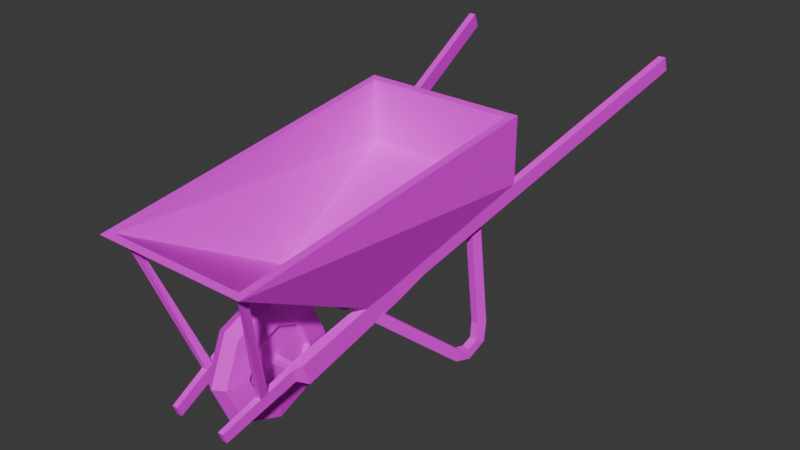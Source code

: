 # Source: Wheelbarrow01.blend  (saved by Blender 4.1.23; exported with 4.5.12 LTS)
import bpy
from mathutils import Matrix  # noqa: F401  (used for matrix-valued properties, if any)

bpy.ops.wm.read_factory_settings(use_empty=True)
scene = bpy.context.scene
scene.name = 'Scene'

# ---- collections
col_collection = bpy.data.collections.new('Collection'); scene.collection.children.link(col_collection)

# ---- images (referenced by path relative to the original .blend; pixels are not part of the script)
import os
ASSET_DIR = os.environ.get("B2B_ASSET_DIR", "")  # directory of the original .blend (textures are referenced by path, not embedded)
HERE = os.path.dirname(os.path.abspath(__file__))  # packed textures are extracted next to this script under _unpacked/

def load_image(name, relpath, width, height, colorspace="sRGB"):
    """Load a texture the original file referenced (path relative to the .blend, or extracted next to this script)."""
    p = next((c for c in (os.path.join(HERE, relpath), os.path.join(ASSET_DIR, relpath)) if relpath and os.path.exists(c)), "")
    if p:
        img = bpy.data.images.load(p, check_existing=True)
        img.name = name
    else:  # same state as the original file: an image datablock whose file is absent (Cycles renders it pink)
        img = bpy.data.images.new(name, width, height)
        img.source = "FILE"
        img.filepath = "//" + (relpath or name)
    img.colorspace_settings.name = colorspace
    return img
img_wheelbarrow01_a_jpg = load_image('Wheelbarrow01_a.jpg', 'Wheelbarrow01_a.jpg', 1024, 1024, 'sRGB')

# ---- materials (node trees are filled in below, after node groups)
mat_material = bpy.data.materials.new('Material')
mat_material.alpha_threshold = 0.0
mat_material.use_transparent_shadow = False
mat_material.roughness = 0.5
mat_material.line_color = (0.0, 0.0, 0.0, 1.0)

# ---- material node trees
mat_material.use_nodes = True; mat_material.node_tree.nodes.clear()
_N = mat_material.node_tree.nodes; _L = mat_material.node_tree.links
n0 = _N.new('ShaderNodeOutputMaterial'); n0.name = 'Material Output'; n0.location = (300, 300)
n1 = _N.new('ShaderNodeBsdfPrincipled'); n1.name = 'Principled BSDF'; n1.location = (10, 300)
n1.inputs[3].default_value = 1.45
n1.inputs[13].default_value = 0.15
n2 = _N.new('ShaderNodeTexImage'); n2.name = 'Image Texture'; n2.location = (-280, 280)
n2.image = img_wheelbarrow01_a_jpg
n2.interpolation = 'Closest'
_L.new(n1.outputs[0], n0.inputs[0])
_L.new(n2.outputs[0], n1.inputs[0])
n0.is_active_output = True

# ---- world
world_world = bpy.data.worlds.new('World'); scene.world = world_world
world_world.use_nodes = True; world_world.node_tree.nodes.clear()
_N = world_world.node_tree.nodes; _L = world_world.node_tree.links
n0 = _N.new('ShaderNodeOutputWorld'); n0.name = 'World Output'; n0.location = (300, 300)
n1 = _N.new('ShaderNodeBackground'); n1.name = 'Background'; n1.location = (10, 300)
n1.inputs[0].default_value = (0.05088, 0.05088, 0.05088, 1.0)
_L.new(n1.outputs[0], n0.inputs[0])
n0.is_active_output = True
world_world.color = (0.05088, 0.05088, 0.05088)
world_world.use_sun_shadow = False
world_world.sun_shadow_jitter_overblur = 0.0

# ---- meshes
me_torus = bpy.data.meshes.new('Torus')
me_torus.from_pydata([(0.0, 4.172e-06, 2.818e-08), (0.1024, 4.292e-06, 0.05881), (0.1307, 4.292e-06, 0.2645), (0.4096, 0.03363, 0.4883), (0.0, 0.4179, 0.1728), (0.1024, 0.3761, 0.2146), (0.1307, 0.2306, 0.3601), (0.3047, 0.03363, 0.4883), (0.0, 0.591, 0.5907), (0.1024, 0.5319, 0.5907), (0.1307, 0.3261, 0.5907), (0.4096, -0.03326, 0.6889), (0.0, 0.4179, 1.009), (0.1024, 0.3761, 0.9668), (0.1307, 0.2306, 0.8213), (0.3047, -0.03326, 0.6889), (0.0, 4.292e-06, 1.182), (0.1024, 4.292e-06, 1.123), (0.1307, 4.292e-06, 0.9168), (0.5317, 0.9365, 0.8571), (0.0, -0.4179, 1.009), (0.1024, -0.3761, 0.9668), (0.1307, -0.2306, 0.8213), (0.4641, 0.9365, 0.8571), (0.0, -0.591, 0.5907), (0.1024, -0.5319, 0.5907), (0.1307, -0.3261, 0.5907), (0.5317, 0.8697, 1.029), (0.0, -0.4179, 0.1728), (0.1024, -0.3761, 0.2146), (0.1307, -0.2306, 0.3601), (0.4641, 0.8697, 1.029), (0.09035, 4.292e-06, 0.2878), (0.09035, 0.3028, 0.5907), (0.09035, -0.2141, 0.8048), (0.09035, -0.2141, 0.3765), (0.3641, -0.06794, 0.5477), (0.3047, -0.06794, 0.5477), (0.3641, -0.1032, 0.6629), (0.3047, -0.1032, 0.6629), (0.2782, -0.71, 0.3094), (0.227, -0.71, 0.3094), (0.2782, -0.7452, 0.4043), (0.227, -0.7452, 0.4043), (0.5844, 1.191, 1.003), (0.5169, 1.191, 1.003), (0.5844, 1.141, 1.132), (0.5169, 1.141, 1.132), (1.096, 4.066, 2.07), (1.029, 4.066, 2.07), (1.096, 4.016, 2.205), (1.029, 4.016, 2.205), (0.4918, 0.6571, 0.7863), (0.4317, 0.6719, 0.7863), (0.5039, 0.7366, 0.847), (0.4439, 0.7514, 0.847), (0.6837, 1.529, 0.0351), (0.6073, 1.544, 0.0351), (0.6955, 1.59, 0.1152), (0.6191, 1.605, 0.1152), (0.7129, 1.68, 0.0002461), (0.6365, 1.694, 0.0002461), (0.7109, 1.669, 0.1009), (0.6345, 1.684, 0.1009), (0.7443, 1.842, 0.1142), (0.6679, 1.856, 0.1142), (0.7267, 1.751, 0.1562), (0.6504, 1.766, 0.1562), (0.7285, 1.888, 0.2901), (0.6521, 1.902, 0.2901), (0.7092, 1.788, 0.2966), (0.6329, 1.803, 0.2966), (0.6154, 1.895, 1.322), (0.5391, 1.91, 1.322), (0.5962, 1.796, 1.324), (0.5199, 1.811, 1.324), (0.0, -0.02805, 0.5626), (0.0, -0.02805, 0.6187), (0.0, 0.02805, 0.5626), (0.0, 0.02805, 0.6187), (0.3047, -0.02805, 0.5626), (0.3047, -0.02805, 0.6187), (0.3047, 0.02805, 0.5626), (0.3047, 0.02805, 0.6187), (0.2774, -0.3288, 0.572), (0.3246, -0.3981, 0.5441), (0.6074, -0.7079, 1.699), (0.5661, -0.7003, 1.701), (0.597, -0.759, 1.702), (0.5557, -0.7514, 1.704), (0.269, -0.3981, 0.5441), (0.3339, -0.3288, 0.572), (0.09035, 0.2141, 0.3765), (0.09035, 0.2141, 0.8048), (0.09035, 4.292e-06, 0.8935), (0.09035, -0.3028, 0.5907), (0.09035, 4.292e-06, 0.5907), (-0.1024, 4.292e-06, 0.05881), (-0.1307, 4.292e-06, 0.2645), (-0.4096, 0.03363, 0.4883), (-0.1024, 0.3761, 0.2146), (-0.1307, 0.2306, 0.3601), (-0.3047, 0.03363, 0.4883), (-0.1024, 0.5319, 0.5907), (-0.1307, 0.3261, 0.5907), (-0.4096, -0.03326, 0.6889), (-0.1024, 0.3761, 0.9668), (-0.1307, 0.2306, 0.8213), (-0.3047, -0.03326, 0.6889), (-0.1024, 4.292e-06, 1.123), (-0.1307, 4.292e-06, 0.9168), (-0.5317, 0.9365, 0.8571), (-0.1024, -0.3761, 0.9668), (-0.1307, -0.2306, 0.8213), (-0.4641, 0.9365, 0.8571), (-0.1024, -0.5319, 0.5907), (-0.1307, -0.3261, 0.5907), (-0.5317, 0.8697, 1.029), (-0.1024, -0.3761, 0.2146), (-0.1307, -0.2306, 0.3601), (-0.4641, 0.8697, 1.029), (-0.09035, 4.292e-06, 0.2878), (-0.09035, 0.3028, 0.5907), (-0.09035, -0.2141, 0.8048), (-0.09035, -0.2141, 0.3765), (-0.3641, -0.06794, 0.5477), (-0.3047, -0.06794, 0.5477), (-0.3641, -0.1032, 0.6629), (-0.3047, -0.1032, 0.6629), (-0.2782, -0.71, 0.3094), (-0.227, -0.71, 0.3094), (-0.2782, -0.7452, 0.4043), (-0.227, -0.7452, 0.4043), (-0.5844, 1.191, 1.003), (-0.5169, 1.191, 1.003), (-0.5844, 1.141, 1.132), (-0.5169, 1.141, 1.132), (-1.096, 4.066, 2.07), (-1.029, 4.066, 2.07), (-1.096, 4.016, 2.205), (-1.029, 4.016, 2.205), (-0.4918, 0.6571, 0.7863), (-0.4317, 0.6719, 0.7863), (-0.5039, 0.7366, 0.847), (-0.4439, 0.7514, 0.847), (-0.6837, 1.529, 0.0351), (-0.6073, 1.544, 0.0351), (-0.6955, 1.59, 0.1152), (-0.6191, 1.605, 0.1152), (-0.7129, 1.68, 0.0002461), (-0.6365, 1.694, 0.0002461), (-0.7109, 1.669, 0.1009), (-0.6345, 1.684, 0.1009), (-0.7443, 1.842, 0.1142), (-0.6679, 1.856, 0.1142), (-0.7267, 1.751, 0.1562), (-0.6504, 1.766, 0.1562), (-0.7285, 1.888, 0.2901), (-0.6521, 1.902, 0.2901), (-0.7092, 1.788, 0.2966), (-0.6329, 1.803, 0.2966), (-0.6154, 1.895, 1.322), (-0.5391, 1.91, 1.322), (-0.5962, 1.796, 1.324), (-0.5199, 1.811, 1.324), (-0.3047, -0.02805, 0.5626), (-0.3047, -0.02805, 0.6187), (-0.3047, 0.02805, 0.5626), (-0.3047, 0.02805, 0.6187), (-0.2774, -0.3288, 0.572), (-0.3246, -0.3981, 0.5441), (-0.6074, -0.7079, 1.699), (-0.5661, -0.7003, 1.701), (-0.597, -0.759, 1.702), (-0.5557, -0.7514, 1.704), (-0.269, -0.3981, 0.5441), (-0.3339, -0.3288, 0.572), (-0.09035, 0.2141, 0.3765), (-0.09035, 0.2141, 0.8048), (-0.09035, 4.292e-06, 0.8935), (-0.09035, -0.3028, 0.5907), (-0.09035, 4.292e-06, 0.5907), (0.496, 0.601, 0.9275), (0.6486, -0.8077, 1.77), (0.767, 2.156, 1.515), (0.6977, 2.086, 2.116), (0.0, 2.156, 1.515), (0.0, 2.156, 2.125), (0.0, 0.601, 0.9275), (0.0, -0.8782, 1.762), (0.767, 2.156, 2.125), (0.0, 2.086, 2.116), (0.7212, -0.8782, 1.762), (0.0, 2.086, 1.538), (0.0, -0.8077, 1.77), (0.0, 0.6121, 0.982), (0.6977, 2.086, 1.538), (0.4234, 0.6121, 0.982), (-0.496, 0.601, 0.9275), (-0.6486, -0.8077, 1.77), (-0.767, 2.156, 1.515), (-0.6977, 2.086, 2.116), (-0.767, 2.156, 2.125), (-0.7212, -0.8782, 1.762), (-0.6977, 2.086, 1.538), (-0.4234, 0.6121, 0.982)], [], [(0, 4, 5, 1), (1, 5, 6, 2), (4, 8, 9, 5), (5, 9, 10, 6), (23, 7, 15, 31), (8, 12, 13, 9), (9, 13, 14, 10), (19, 23, 45, 44), (12, 16, 17, 13), (13, 17, 18, 14), (16, 20, 21, 17), (17, 21, 22, 18), (20, 24, 25, 21), (21, 25, 26, 22), (3, 11, 38, 36), (24, 28, 29, 25), (25, 29, 30, 26), (28, 0, 1, 29), (29, 1, 2, 30), (30, 2, 32, 35), (26, 30, 35, 95), (22, 26, 95, 34), (18, 22, 34, 94), (14, 18, 94, 93), (10, 14, 93, 33), (6, 10, 33, 92), (2, 6, 92, 32), (15, 11, 27, 31), (23, 19, 3, 7), (3, 19, 27, 11), (15, 7, 37, 39), (11, 15, 39, 38), (7, 3, 36, 37), (41, 40, 42, 43), (45, 47, 51, 49), (23, 31, 47, 45), (31, 27, 46, 47), (27, 19, 44, 46), (51, 50, 48, 49), (47, 46, 50, 51), (46, 44, 48, 50), (44, 45, 49, 48), (57, 56, 60, 61), (54, 55, 59, 58), (53, 52, 56, 57), (55, 53, 57, 59), (52, 54, 58, 56), (60, 62, 66, 64), (59, 57, 61, 63), (56, 58, 62, 60), (58, 59, 63, 62), (64, 66, 70, 68), (62, 63, 67, 66), (61, 60, 64, 65), (63, 61, 65, 67), (69, 68, 72, 73), (66, 67, 71, 70), (65, 64, 68, 69), (67, 65, 69, 71), (71, 69, 73, 75), (68, 70, 74, 72), (70, 71, 75, 74), (78, 79, 83, 82), (80, 81, 77, 76), (78, 82, 80, 76), (83, 79, 77, 81), (84, 91, 86, 87), (90, 84, 87, 89), (91, 85, 88, 86), (85, 90, 89, 88), (37, 36, 40, 41), (39, 43, 42, 38), (38, 42, 40, 36), (37, 41, 43, 39), (32, 92, 33, 96), (94, 34, 95, 96), (96, 95, 35, 32), (96, 33, 93, 94), (0, 97, 100, 4), (97, 98, 101, 100), (4, 100, 103, 8), (100, 101, 104, 103), (114, 120, 108, 102), (8, 103, 106, 12), (103, 104, 107, 106), (111, 133, 134, 114), (12, 106, 109, 16), (106, 107, 110, 109), (16, 109, 112, 20), (109, 110, 113, 112), (20, 112, 115, 24), (112, 113, 116, 115), (99, 125, 127, 105), (24, 115, 118, 28), (115, 116, 119, 118), (28, 118, 97, 0), (118, 119, 98, 97), (119, 124, 121, 98), (116, 180, 124, 119), (113, 123, 180, 116), (110, 179, 123, 113), (107, 178, 179, 110), (104, 122, 178, 107), (101, 177, 122, 104), (98, 121, 177, 101), (108, 120, 117, 105), (114, 102, 99, 111), (99, 105, 117, 111), (108, 128, 126, 102), (105, 127, 128, 108), (102, 126, 125, 99), (130, 132, 131, 129), (134, 138, 140, 136), (114, 134, 136, 120), (120, 136, 135, 117), (117, 135, 133, 111), (140, 138, 137, 139), (136, 140, 139, 135), (135, 139, 137, 133), (133, 137, 138, 134), (146, 150, 149, 145), (143, 147, 148, 144), (142, 146, 145, 141), (144, 148, 146, 142), (141, 145, 147, 143), (149, 153, 155, 151), (148, 152, 150, 146), (145, 149, 151, 147), (147, 151, 152, 148), (153, 157, 159, 155), (151, 155, 156, 152), (150, 154, 153, 149), (152, 156, 154, 150), (158, 162, 161, 157), (155, 159, 160, 156), (154, 158, 157, 153), (156, 160, 158, 154), (160, 164, 162, 158), (157, 161, 163, 159), (159, 163, 164, 160), (78, 167, 168, 79), (165, 76, 77, 166), (78, 76, 165, 167), (168, 166, 77, 79), (169, 172, 171, 176), (175, 174, 172, 169), (176, 171, 173, 170), (170, 173, 174, 175), (126, 130, 129, 125), (128, 127, 131, 132), (127, 125, 129, 131), (126, 128, 132, 130), (121, 181, 122, 177), (179, 181, 180, 123), (181, 121, 124, 180), (181, 179, 178, 122), (186, 187, 190, 184), (184, 190, 192, 182), (186, 184, 182, 188), (182, 192, 189, 188), (191, 185, 190, 187), (185, 183, 192, 190), (183, 194, 189, 192), (196, 193, 195, 197), (183, 185, 196, 197), (194, 183, 197, 195), (185, 191, 193, 196), (186, 200, 202, 187), (200, 198, 203, 202), (186, 188, 198, 200), (198, 188, 189, 203), (191, 187, 202, 201), (201, 202, 203, 199), (199, 203, 189, 194), (204, 205, 195, 193), (199, 205, 204, 201), (194, 195, 205, 199), (201, 204, 193, 191)])
_uv = me_torus.uv_layers.new(name='UVMap')
_uv.uv.foreach_set('vector', [0.9561, 0.1989, 0.8953, 0.0914, 0.8851, 0.129, 0.9324, 0.2097, 0.8986, 0.0914, 0.9662, 0.1989, 0.9223, 0.2204, 0.8851, 0.1559, 0.8953, 0.0914, 0.8074, 0.0914, 0.8176, 0.1237, 0.8851, 0.129, 0.9662, 0.1989, 0.8986, 0.0914, 0.8851, 0.1559, 0.9223, 0.2204, 0.6182, 0.328, 0.8311, 0.2527, 0.8412, 0.3118, 0.625, 0.3817, 0.8953, 0.4355, 0.8108, 0.4355, 0.8209, 0.3978, 0.8885, 0.3978, 0.8986, 0.0914, 0.8108, 0.0914, 0.8243, 0.1559, 0.8851, 0.1559, 0.3345, 0.4731, 0.3311, 0.4624, 0.3649, 0.4462, 0.3682, 0.457, 0.9561, 0.1989, 0.8953, 0.0914, 0.8851, 0.129, 0.9324, 0.2097, 0.9662, 0.1989, 0.8986, 0.0914, 0.8851, 0.1559, 0.9223, 0.2204, 0.8953, 0.0914, 0.8074, 0.0914, 0.8176, 0.1237, 0.8851, 0.129, 0.8986, 0.0914, 0.8108, 0.0914, 0.8243, 0.1559, 0.8851, 0.1559, 0.7466, 0.1935, 0.8074, 0.0914, 0.8176, 0.1237, 0.7669, 0.2043, 0.9662, 0.1989, 0.8986, 0.0914, 0.8851, 0.1559, 0.9223, 0.2204, 0.8311, 0.2527, 0.8412, 0.3118, 0.8581, 0.3065, 0.8547, 0.2849, 0.8074, 0.0914, 0.8953, 0.0914, 0.8851, 0.129, 0.8176, 0.1237, 0.8986, 0.0914, 0.8108, 0.0914, 0.8243, 0.1559, 0.8851, 0.1559, 0.8953, 0.0914, 0.9561, 0.1989, 0.9324, 0.2097, 0.8851, 0.129, 0.8108, 0.0914, 0.8986, 0.0914, 0.8851, 0.1559, 0.8243, 0.1559, 0.375, 0.8333, 0.5, 0.8333, 0.5, 0.9167, 0.375, 0.9167, 0.25, 0.8333, 0.375, 0.8333, 0.375, 0.9167, 0.25, 0.9167, 0.125, 0.8333, 0.25, 0.8333, 0.25, 0.9167, 0.125, 0.9167, 0.0, 0.8333, 0.125, 0.8333, 0.125, 0.9167, 0.0, 0.9167, 0.875, 0.8333, 1.0, 0.8333, 1.0, 0.9167, 0.875, 0.9167, 0.75, 0.8333, 0.875, 0.8333, 0.875, 0.9167, 0.75, 0.9167, 0.625, 0.8333, 0.75, 0.8333, 0.75, 0.9167, 0.625, 0.9167, 0.5, 0.8333, 0.625, 0.8333, 0.625, 0.9167, 0.5, 0.9167, 0.2061, 0.5054, 0.2095, 0.4839, 0.3243, 0.4516, 0.3243, 0.4624, 0.3311, 0.4624, 0.3345, 0.4731, 0.2162, 0.5215, 0.2128, 0.5054, 0.8311, 0.2527, 0.6182, 0.328, 0.625, 0.3817, 0.8412, 0.3118, 0.8412, 0.3118, 0.8311, 0.2527, 0.8547, 0.2849, 0.8581, 0.3065, 0.2095, 0.4839, 0.2061, 0.5054, 0.1993, 0.5054, 0.2027, 0.4946, 0.2128, 0.5054, 0.2162, 0.5215, 0.2027, 0.5215, 0.1993, 0.5108, 0.2264, 0.5108, 0.223, 0.4731, 0.2669, 0.4624, 0.2703, 0.4946, 0.5642, 0.3495, 0.5709, 0.4032, 0.01014, 0.5968, 0.003378, 0.5538, 0.6182, 0.328, 0.625, 0.3817, 0.5709, 0.4032, 0.5642, 0.3495, 0.3243, 0.4624, 0.3243, 0.4516, 0.3581, 0.4355, 0.3581, 0.4462, 0.625, 0.3817, 0.6182, 0.328, 0.5642, 0.3495, 0.5709, 0.4032, 0.2872, 0.4892, 0.2804, 0.457, 0.2196, 0.4731, 0.2264, 0.5108, 0.3581, 0.4462, 0.3581, 0.4355, 0.723, 0.3011, 0.723, 0.3118, 0.5709, 0.4032, 0.5642, 0.3495, 0.003378, 0.5538, 0.01014, 0.5968, 0.3682, 0.457, 0.3649, 0.4462, 0.7297, 0.3118, 0.7331, 0.328, 0.5034, 0.07527, 0.4899, 0.06989, 0.5034, 0.02151, 0.5135, 0.04301, 0.7027, 0.2849, 0.6926, 0.2903, 0.5642, 0.06452, 0.5676, 0.04301, 0.4696, 0.3763, 0.4561, 0.3763, 0.4899, 0.06989, 0.5034, 0.07527, 0.6791, 0.2796, 0.6926, 0.2634, 0.5541, 0.01075, 0.5507, 0.03763, 0.6926, 0.2634, 0.6791, 0.2796, 0.5507, 0.03763, 0.5541, 0.01075, 0.5304, 0.005376, 0.5304, 0.03226, 0.5101, 0.04301, 0.5034, 0.02151, 0.5507, 0.03763, 0.5541, 0.01075, 0.5304, 0.005376, 0.5304, 0.03226, 0.5541, 0.01075, 0.5507, 0.03763, 0.5304, 0.03226, 0.5304, 0.005376, 0.5676, 0.04301, 0.5642, 0.06452, 0.5473, 0.02688, 0.5473, 0.005376, 0.5034, 0.02151, 0.5101, 0.04301, 0.5, 0.08065, 0.4865, 0.07527, 0.5473, 0.005376, 0.5473, 0.02688, 0.5169, 0.02688, 0.5169, 0.005376, 0.5135, 0.04301, 0.5034, 0.02151, 0.5507, 0.005376, 0.5405, 0.02688, 0.5304, 0.03226, 0.5304, 0.005376, 0.5034, 0.02151, 0.5101, 0.04301, 0.6047, 0.1398, 0.6115, 0.1183, 0.7027, 0.2796, 0.6858, 0.2849, 0.5169, 0.005376, 0.5169, 0.02688, 0.5034, 0.05914, 0.4899, 0.05376, 0.5405, 0.02688, 0.5507, 0.005376, 0.6115, 0.1183, 0.6047, 0.1398, 0.5101, 0.04301, 0.5034, 0.02151, 0.4865, 0.07527, 0.5, 0.08065, 0.5, 0.08065, 0.4865, 0.07527, 0.4595, 0.371, 0.473, 0.3763, 0.4865, 0.07527, 0.5, 0.08065, 0.473, 0.3763, 0.4595, 0.371, 0.4899, 0.05376, 0.5034, 0.05914, 0.473, 0.371, 0.4595, 0.3656, 0.375, 0.25, 0.625, 0.25, 0.625, 0.5, 0.375, 0.5, 0.375, 0.75, 0.625, 0.75, 0.625, 1.0, 0.375, 1.0, 0.125, 0.5, 0.375, 0.5, 0.375, 0.75, 0.125, 0.75, 0.625, 0.5, 0.875, 0.5, 0.875, 0.75, 0.625, 0.75, 0.9189, 0.2849, 0.9324, 0.2849, 0.9628, 0.6505, 0.9595, 0.6505, 0.9189, 0.2849, 0.9324, 0.2849, 0.9628, 0.6505, 0.9595, 0.6505, 0.9324, 0.2849, 0.9189, 0.2849, 0.9595, 0.6505, 0.9628, 0.6505, 0.9324, 0.2849, 0.9189, 0.2849, 0.9595, 0.6505, 0.9628, 0.6505, 0.1993, 0.5108, 0.2027, 0.5215, 0.1216, 0.5591, 0.1182, 0.5484, 0.1993, 0.5054, 0.1149, 0.5269, 0.1149, 0.5215, 0.2027, 0.4946, 0.8581, 0.3065, 0.9906, 0.2533, 0.9865, 0.2312, 0.8547, 0.2849, 0.8547, 0.2849, 0.9865, 0.2312, 0.9905, 0.2533, 0.8581, 0.3065, 0.8446, 0.1398, 0.8007, 0.172, 0.7804, 0.2419, 0.8446, 0.2419, 0.8446, 0.1398, 0.8007, 0.172, 0.7804, 0.2419, 0.8446, 0.2419, 0.8446, 0.2419, 0.7804, 0.2419, 0.8007, 0.172, 0.8446, 0.1398, 0.8446, 0.2419, 0.7804, 0.2419, 0.8007, 0.172, 0.8446, 0.1398, 0.9561, 0.1989, 0.9324, 0.2097, 0.8851, 0.129, 0.8953, 0.0914, 0.8986, 0.0914, 0.8851, 0.1559, 0.9223, 0.2204, 0.9662, 0.1989, 0.8953, 0.0914, 0.8851, 0.129, 0.8176, 0.1237, 0.8074, 0.0914, 0.9662, 0.1989, 0.9223, 0.2204, 0.8851, 0.1559, 0.8986, 0.0914, 0.6182, 0.328, 0.625, 0.3817, 0.8412, 0.3118, 0.8311, 0.2527, 0.8953, 0.4355, 0.8885, 0.3978, 0.8209, 0.3978, 0.8108, 0.4355, 0.8986, 0.0914, 0.8851, 0.1559, 0.8243, 0.1559, 0.8108, 0.0914, 0.3345, 0.4731, 0.3682, 0.457, 0.3649, 0.4462, 0.3311, 0.4624, 0.9561, 0.1989, 0.9324, 0.2097, 0.8851, 0.129, 0.8953, 0.0914, 0.9662, 0.1989, 0.9223, 0.2204, 0.8851, 0.1559, 0.8986, 0.0914, 0.8953, 0.0914, 0.8851, 0.129, 0.8176, 0.1237, 0.8074, 0.0914, 0.8986, 0.0914, 0.8851, 0.1559, 0.8243, 0.1559, 0.8108, 0.0914, 0.7466, 0.1935, 0.7669, 0.2043, 0.8176, 0.1237, 0.8074, 0.0914, 0.9662, 0.1989, 0.9223, 0.2204, 0.8851, 0.1559, 0.8986, 0.0914, 0.8311, 0.2527, 0.8547, 0.2849, 0.8581, 0.3065, 0.8412, 0.3118, 0.8074, 0.0914, 0.8176, 0.1237, 0.8851, 0.129, 0.8953, 0.0914, 0.8986, 0.0914, 0.8851, 0.1559, 0.8243, 0.1559, 0.8108, 0.0914, 0.8953, 0.0914, 0.8851, 0.129, 0.9324, 0.2097, 0.9561, 0.1989, 0.8108, 0.0914, 0.8243, 0.1559, 0.8851, 0.1559, 0.8986, 0.0914, 0.375, 0.8333, 0.375, 0.9167, 0.5, 0.9167, 0.5, 0.8333, 0.25, 0.8333, 0.25, 0.9167, 0.375, 0.9167, 0.375, 0.8333, 0.125, 0.8333, 0.125, 0.9167, 0.25, 0.9167, 0.25, 0.8333, 0.0, 0.8333, 0.0, 0.9167, 0.125, 0.9167, 0.125, 0.8333, 0.875, 0.8333, 0.875, 0.9167, 1.0, 0.9167, 1.0, 0.8333, 0.75, 0.8333, 0.75, 0.9167, 0.875, 0.9167, 0.875, 0.8333, 0.625, 0.8333, 0.625, 0.9167, 0.75, 0.9167, 0.75, 0.8333, 0.5, 0.8333, 0.5, 0.9167, 0.625, 0.9167, 0.625, 0.8333, 0.2061, 0.5054, 0.3243, 0.4624, 0.3243, 0.4516, 0.2095, 0.4839, 0.3311, 0.4624, 0.2128, 0.5054, 0.2162, 0.5215, 0.3345, 0.4731, 0.8311, 0.2527, 0.8412, 0.3118, 0.625, 0.3817, 0.6182, 0.328, 0.8412, 0.3118, 0.8581, 0.3065, 0.8547, 0.2849, 0.8311, 0.2527, 0.2095, 0.4839, 0.2027, 0.4946, 0.1993, 0.5054, 0.2061, 0.5054, 0.2128, 0.5054, 0.1993, 0.5108, 0.2027, 0.5215, 0.2162, 0.5215, 0.2264, 0.5108, 0.2703, 0.4946, 0.2669, 0.4624, 0.223, 0.4731, 0.5642, 0.3495, 0.003378, 0.5538, 0.01014, 0.5968, 0.5709, 0.4032, 0.6182, 0.328, 0.5642, 0.3495, 0.5709, 0.4032, 0.625, 0.3817, 0.3243, 0.4624, 0.3581, 0.4462, 0.3581, 0.4355, 0.3243, 0.4516, 0.625, 0.3817, 0.5709, 0.4032, 0.5642, 0.3495, 0.6182, 0.328, 0.2872, 0.4892, 0.2264, 0.5108, 0.2196, 0.4731, 0.2804, 0.457, 0.3581, 0.4462, 0.723, 0.3118, 0.723, 0.3011, 0.3581, 0.4355, 0.5709, 0.4032, 0.01014, 0.5968, 0.003378, 0.5538, 0.5642, 0.3495, 0.3682, 0.457, 0.7331, 0.328, 0.7297, 0.3118, 0.3649, 0.4462, 0.5034, 0.07527, 0.5135, 0.04301, 0.5034, 0.02151, 0.4899, 0.06989, 0.7027, 0.2849, 0.5676, 0.04301, 0.5642, 0.06452, 0.6926, 0.2903, 0.4696, 0.3763, 0.5034, 0.07527, 0.4899, 0.06989, 0.4561, 0.3763, 0.6791, 0.2796, 0.5507, 0.03763, 0.5541, 0.01075, 0.6926, 0.2634, 0.6926, 0.2634, 0.5541, 0.01075, 0.5507, 0.03763, 0.6791, 0.2796, 0.5304, 0.005376, 0.5034, 0.02151, 0.5101, 0.04301, 0.5304, 0.03226, 0.5507, 0.03763, 0.5304, 0.03226, 0.5304, 0.005376, 0.5541, 0.01075, 0.5541, 0.01075, 0.5304, 0.005376, 0.5304, 0.03226, 0.5507, 0.03763, 0.5676, 0.04301, 0.5473, 0.005376, 0.5473, 0.02688, 0.5642, 0.06452, 0.5034, 0.02151, 0.4865, 0.07527, 0.5, 0.08065, 0.5101, 0.04301, 0.5473, 0.005376, 0.5169, 0.005376, 0.5169, 0.02688, 0.5473, 0.02688, 0.5135, 0.04301, 0.5405, 0.02688, 0.5507, 0.005376, 0.5034, 0.02151, 0.5304, 0.03226, 0.5101, 0.04301, 0.5034, 0.02151, 0.5304, 0.005376, 0.6047, 0.1398, 0.6858, 0.2849, 0.7027, 0.2796, 0.6115, 0.1183, 0.5169, 0.005376, 0.4899, 0.05376, 0.5034, 0.05914, 0.5169, 0.02688, 0.5405, 0.02688, 0.6047, 0.1398, 0.6115, 0.1183, 0.5507, 0.005376, 0.5101, 0.04301, 0.5, 0.08065, 0.4865, 0.07527, 0.5034, 0.02151, 0.5, 0.08065, 0.473, 0.3763, 0.4595, 0.371, 0.4865, 0.07527, 0.4865, 0.07527, 0.4595, 0.371, 0.473, 0.3763, 0.5, 0.08065, 0.4899, 0.05376, 0.4595, 0.3656, 0.473, 0.371, 0.5034, 0.05914, 0.375, 0.25, 0.375, 0.5, 0.625, 0.5, 0.625, 0.25, 0.375, 0.75, 0.375, 1.0, 0.625, 1.0, 0.625, 0.75, 0.125, 0.5, 0.125, 0.75, 0.375, 0.75, 0.375, 0.5, 0.625, 0.5, 0.625, 0.75, 0.875, 0.75, 0.875, 0.5, 0.9189, 0.2849, 0.9595, 0.6505, 0.9628, 0.6505, 0.9324, 0.2849, 0.9189, 0.2849, 0.9595, 0.6505, 0.9628, 0.6505, 0.9324, 0.2849, 0.9324, 0.2849, 0.9628, 0.6505, 0.9595, 0.6505, 0.9189, 0.2849, 0.9324, 0.2849, 0.9628, 0.6505, 0.9595, 0.6505, 0.9189, 0.2849, 0.1993, 0.5108, 0.1182, 0.5484, 0.1216, 0.5591, 0.2027, 0.5215, 0.1993, 0.5054, 0.2027, 0.4946, 0.1149, 0.5215, 0.1149, 0.5269, 0.8581, 0.3065, 0.8547, 0.2849, 0.9865, 0.2312, 0.9906, 0.2533, 0.8547, 0.2849, 0.8581, 0.3065, 0.9905, 0.2533, 0.9865, 0.2312, 0.8446, 0.1398, 0.8446, 0.2419, 0.7804, 0.2419, 0.8007, 0.172, 0.8446, 0.1398, 0.8446, 0.2419, 0.7804, 0.2419, 0.8007, 0.172, 0.8446, 0.2419, 0.8446, 0.1398, 0.8007, 0.172, 0.7804, 0.2419, 0.8446, 0.2419, 0.8446, 0.1398, 0.8007, 0.172, 0.7804, 0.2419, 0.006757, 0.1075, 0.1351, 0.1075, 0.1351, 0.3548, 0.006757, 0.3548, 0.4122, 0.4624, 0.3784, 0.6505, 0.9797, 0.6774, 0.7703, 0.3978, 0.02027, 0.04839, 0.125, 0.04839, 0.08784, 0.4032, 0.02027, 0.4032, 0.8074, 0.4086, 0.8311, 0.6774, 0.7601, 0.6774, 0.7601, 0.4086, 0.6824, 0.6667, 0.5304, 0.6505, 0.5135, 0.6398, 0.6824, 0.6559, 0.4493, 0.6344, 0.7703, 0.6667, 0.7838, 0.6774, 0.4392, 0.6452, 0.5304, 0.6505, 0.6723, 0.6667, 0.6723, 0.6559, 0.5135, 0.6398, 0.8784, 0.8011, 0.8784, 0.8978, 0.6419, 0.8978, 0.6419, 0.8172, 0.9797, 1.0, 0.3784, 0.9731, 0.4122, 0.8548, 0.7703, 0.7903, 0.9527, 0.8978, 0.9527, 0.7527, 0.6959, 0.8065, 0.6959, 0.8978, 0.125, 0.1183, 0.125, 0.3548, 0.0, 0.3548, 0.0, 0.1183, 0.006757, 0.1075, 0.006757, 0.3548, 0.1351, 0.3548, 0.1351, 0.1075, 0.4122, 0.4624, 0.7703, 0.3978, 0.9797, 0.6774, 0.3784, 0.6505, 0.02027, 0.04839, 0.02027, 0.4032, 0.08784, 0.4032, 0.125, 0.04839, 0.8074, 0.4086, 0.7601, 0.4086, 0.7601, 0.6774, 0.8311, 0.6774, 0.6824, 0.6667, 0.6824, 0.6559, 0.5135, 0.6398, 0.5304, 0.6505, 0.4493, 0.6344, 0.4392, 0.6452, 0.7838, 0.6774, 0.7703, 0.6667, 0.5304, 0.6505, 0.5135, 0.6398, 0.6723, 0.6559, 0.6723, 0.6667, 0.8784, 0.8011, 0.6419, 0.8172, 0.6419, 0.8978, 0.8784, 0.8978, 0.9797, 1.0, 0.7703, 0.7903, 0.4122, 0.8548, 0.3784, 0.9731, 0.9527, 0.8978, 0.6959, 0.8978, 0.6959, 0.8065, 0.9527, 0.7527, 0.125, 0.1183, 0.0, 0.1183, 0.0, 0.3548, 0.125, 0.3548])
me_torus.materials.append(mat_material)
me_torus.update()

# ---- objects
ob_wheelbarrow01 = bpy.data.objects.new('Wheelbarrow01', me_torus)

# ---- transforms, parenting, visibility, modifiers, constraints
ob_wheelbarrow01.location = (0.0, -1.717, 0.0)

# ---- collection membership
col_collection.objects.link(ob_wheelbarrow01)

# ---- scene / render settings (as saved in the file)
scene.frame_start = 1; scene.frame_end = 250; scene.frame_set(1)
scene.render.engine = 'BLENDER_EEVEE_NEXT'
scene.cycles.sampling_pattern = 'TABULATED_SOBOL'
scene.eevee.ray_tracing_options.trace_max_roughness = 0.0
bpy.context.view_layer.update()

# ---- added for rendering (the .blend has no active camera and no usable light): camera, sun
cam_auto = bpy.data.cameras.new('AutoCamera')
cam_auto.lens = 50.0
cam_auto.sensor_width = 36.0
cam_auto.clip_end = 1000.0
ob_auto_camera = bpy.data.objects.new('AutoCamera', cam_auto)
scene.collection.objects.link(ob_auto_camera)
ob_auto_camera.location = (5.40414, -6.60778, 5.42588)
ob_auto_camera.rotation_euler = (1.09748, -7.21219e-08, 0.694738)
scene.camera = ob_auto_camera
light_auto_sun = bpy.data.lights.new('AutoSun', 'SUN')
light_auto_sun.energy = 3.0
light_auto_sun.angle = 0.0523599
ob_auto_sun = bpy.data.objects.new('AutoSun', light_auto_sun)
scene.collection.objects.link(ob_auto_sun)
ob_auto_sun.rotation_euler = (0.872665, 0.174533, 0.523599)
bpy.context.view_layer.update()
